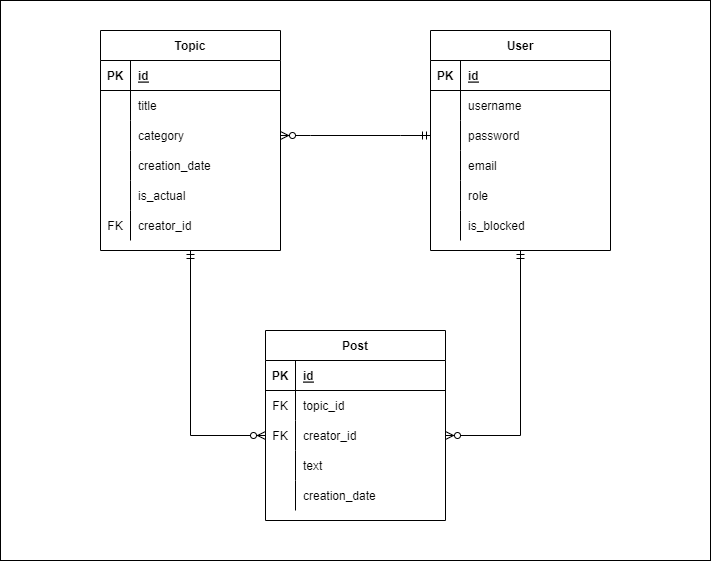

The diagram above was exported from draw.io. Its source (the exported page's mxGraphModel, read from the mxfile embedded in the PNG):
<mxGraphModel dx="1935" dy="482" grid="1" gridSize="10" guides="1" tooltips="1" connect="1" arrows="1" fold="1" page="1" pageScale="1" pageWidth="827" pageHeight="1169" math="0" shadow="0">
  <root>
    <mxCell id="0" />
    <mxCell id="1" parent="0" />
    <mxCell id="YU1x8CgS1YdxFj88d0O1-64" value="" style="rounded=0;whiteSpace=wrap;html=1;" parent="1" vertex="1">
      <mxGeometry x="-60" width="710" height="560" as="geometry" />
    </mxCell>
    <mxCell id="YU1x8CgS1YdxFj88d0O1-1" value="Topic" style="shape=table;startSize=30;container=1;collapsible=1;childLayout=tableLayout;fixedRows=1;rowLines=0;fontStyle=1;align=center;resizeLast=1;" parent="1" vertex="1">
      <mxGeometry x="40" y="30" width="180" height="220" as="geometry" />
    </mxCell>
    <mxCell id="YU1x8CgS1YdxFj88d0O1-2" value="" style="shape=tableRow;horizontal=0;startSize=0;swimlaneHead=0;swimlaneBody=0;fillColor=none;collapsible=0;dropTarget=0;points=[[0,0.5],[1,0.5]];portConstraint=eastwest;top=0;left=0;right=0;bottom=1;" parent="YU1x8CgS1YdxFj88d0O1-1" vertex="1">
      <mxGeometry y="30" width="180" height="30" as="geometry" />
    </mxCell>
    <mxCell id="YU1x8CgS1YdxFj88d0O1-3" value="PK" style="shape=partialRectangle;connectable=0;fillColor=none;top=0;left=0;bottom=0;right=0;fontStyle=1;overflow=hidden;" parent="YU1x8CgS1YdxFj88d0O1-2" vertex="1">
      <mxGeometry width="30" height="30" as="geometry">
        <mxRectangle width="30" height="30" as="alternateBounds" />
      </mxGeometry>
    </mxCell>
    <mxCell id="YU1x8CgS1YdxFj88d0O1-4" value="id" style="shape=partialRectangle;connectable=0;fillColor=none;top=0;left=0;bottom=0;right=0;align=left;spacingLeft=6;fontStyle=5;overflow=hidden;" parent="YU1x8CgS1YdxFj88d0O1-2" vertex="1">
      <mxGeometry x="30" width="150" height="30" as="geometry">
        <mxRectangle width="150" height="30" as="alternateBounds" />
      </mxGeometry>
    </mxCell>
    <mxCell id="YU1x8CgS1YdxFj88d0O1-5" value="" style="shape=tableRow;horizontal=0;startSize=0;swimlaneHead=0;swimlaneBody=0;fillColor=none;collapsible=0;dropTarget=0;points=[[0,0.5],[1,0.5]];portConstraint=eastwest;top=0;left=0;right=0;bottom=0;" parent="YU1x8CgS1YdxFj88d0O1-1" vertex="1">
      <mxGeometry y="60" width="180" height="30" as="geometry" />
    </mxCell>
    <mxCell id="YU1x8CgS1YdxFj88d0O1-6" value="" style="shape=partialRectangle;connectable=0;fillColor=none;top=0;left=0;bottom=0;right=0;editable=1;overflow=hidden;" parent="YU1x8CgS1YdxFj88d0O1-5" vertex="1">
      <mxGeometry width="30" height="30" as="geometry">
        <mxRectangle width="30" height="30" as="alternateBounds" />
      </mxGeometry>
    </mxCell>
    <mxCell id="YU1x8CgS1YdxFj88d0O1-7" value="title" style="shape=partialRectangle;connectable=0;fillColor=none;top=0;left=0;bottom=0;right=0;align=left;spacingLeft=6;overflow=hidden;" parent="YU1x8CgS1YdxFj88d0O1-5" vertex="1">
      <mxGeometry x="30" width="150" height="30" as="geometry">
        <mxRectangle width="150" height="30" as="alternateBounds" />
      </mxGeometry>
    </mxCell>
    <mxCell id="YU1x8CgS1YdxFj88d0O1-8" value="" style="shape=tableRow;horizontal=0;startSize=0;swimlaneHead=0;swimlaneBody=0;fillColor=none;collapsible=0;dropTarget=0;points=[[0,0.5],[1,0.5]];portConstraint=eastwest;top=0;left=0;right=0;bottom=0;" parent="YU1x8CgS1YdxFj88d0O1-1" vertex="1">
      <mxGeometry y="90" width="180" height="30" as="geometry" />
    </mxCell>
    <mxCell id="YU1x8CgS1YdxFj88d0O1-9" value="" style="shape=partialRectangle;connectable=0;fillColor=none;top=0;left=0;bottom=0;right=0;editable=1;overflow=hidden;" parent="YU1x8CgS1YdxFj88d0O1-8" vertex="1">
      <mxGeometry width="30" height="30" as="geometry">
        <mxRectangle width="30" height="30" as="alternateBounds" />
      </mxGeometry>
    </mxCell>
    <mxCell id="YU1x8CgS1YdxFj88d0O1-10" value="category" style="shape=partialRectangle;connectable=0;fillColor=none;top=0;left=0;bottom=0;right=0;align=left;spacingLeft=6;overflow=hidden;" parent="YU1x8CgS1YdxFj88d0O1-8" vertex="1">
      <mxGeometry x="30" width="150" height="30" as="geometry">
        <mxRectangle width="150" height="30" as="alternateBounds" />
      </mxGeometry>
    </mxCell>
    <mxCell id="YU1x8CgS1YdxFj88d0O1-22" value="" style="shape=tableRow;horizontal=0;startSize=0;swimlaneHead=0;swimlaneBody=0;fillColor=none;collapsible=0;dropTarget=0;points=[[0,0.5],[1,0.5]];portConstraint=eastwest;top=0;left=0;right=0;bottom=0;" parent="YU1x8CgS1YdxFj88d0O1-1" vertex="1">
      <mxGeometry y="120" width="180" height="30" as="geometry" />
    </mxCell>
    <mxCell id="YU1x8CgS1YdxFj88d0O1-23" value="" style="shape=partialRectangle;connectable=0;fillColor=none;top=0;left=0;bottom=0;right=0;editable=1;overflow=hidden;" parent="YU1x8CgS1YdxFj88d0O1-22" vertex="1">
      <mxGeometry width="30" height="30" as="geometry">
        <mxRectangle width="30" height="30" as="alternateBounds" />
      </mxGeometry>
    </mxCell>
    <mxCell id="YU1x8CgS1YdxFj88d0O1-24" value="creation_date" style="shape=partialRectangle;connectable=0;fillColor=none;top=0;left=0;bottom=0;right=0;align=left;spacingLeft=6;overflow=hidden;" parent="YU1x8CgS1YdxFj88d0O1-22" vertex="1">
      <mxGeometry x="30" width="150" height="30" as="geometry">
        <mxRectangle width="150" height="30" as="alternateBounds" />
      </mxGeometry>
    </mxCell>
    <mxCell id="YU1x8CgS1YdxFj88d0O1-11" value="" style="shape=tableRow;horizontal=0;startSize=0;swimlaneHead=0;swimlaneBody=0;fillColor=none;collapsible=0;dropTarget=0;points=[[0,0.5],[1,0.5]];portConstraint=eastwest;top=0;left=0;right=0;bottom=0;" parent="YU1x8CgS1YdxFj88d0O1-1" vertex="1">
      <mxGeometry y="150" width="180" height="30" as="geometry" />
    </mxCell>
    <mxCell id="YU1x8CgS1YdxFj88d0O1-12" value="" style="shape=partialRectangle;connectable=0;fillColor=none;top=0;left=0;bottom=0;right=0;editable=1;overflow=hidden;" parent="YU1x8CgS1YdxFj88d0O1-11" vertex="1">
      <mxGeometry width="30" height="30" as="geometry">
        <mxRectangle width="30" height="30" as="alternateBounds" />
      </mxGeometry>
    </mxCell>
    <mxCell id="YU1x8CgS1YdxFj88d0O1-13" value="is_actual" style="shape=partialRectangle;connectable=0;fillColor=none;top=0;left=0;bottom=0;right=0;align=left;spacingLeft=6;overflow=hidden;" parent="YU1x8CgS1YdxFj88d0O1-11" vertex="1">
      <mxGeometry x="30" width="150" height="30" as="geometry">
        <mxRectangle width="150" height="30" as="alternateBounds" />
      </mxGeometry>
    </mxCell>
    <mxCell id="YU1x8CgS1YdxFj88d0O1-15" value="" style="shape=tableRow;horizontal=0;startSize=0;swimlaneHead=0;swimlaneBody=0;fillColor=none;collapsible=0;dropTarget=0;points=[[0,0.5],[1,0.5]];portConstraint=eastwest;top=0;left=0;right=0;bottom=0;" parent="YU1x8CgS1YdxFj88d0O1-1" vertex="1">
      <mxGeometry y="180" width="180" height="30" as="geometry" />
    </mxCell>
    <mxCell id="YU1x8CgS1YdxFj88d0O1-16" value="FK" style="shape=partialRectangle;connectable=0;fillColor=none;top=0;left=0;bottom=0;right=0;editable=1;overflow=hidden;" parent="YU1x8CgS1YdxFj88d0O1-15" vertex="1">
      <mxGeometry width="30" height="30" as="geometry">
        <mxRectangle width="30" height="30" as="alternateBounds" />
      </mxGeometry>
    </mxCell>
    <mxCell id="YU1x8CgS1YdxFj88d0O1-17" value="creator_id" style="shape=partialRectangle;connectable=0;fillColor=none;top=0;left=0;bottom=0;right=0;align=left;spacingLeft=6;overflow=hidden;" parent="YU1x8CgS1YdxFj88d0O1-15" vertex="1">
      <mxGeometry x="30" width="150" height="30" as="geometry">
        <mxRectangle width="150" height="30" as="alternateBounds" />
      </mxGeometry>
    </mxCell>
    <mxCell id="YU1x8CgS1YdxFj88d0O1-25" value="Post" style="shape=table;startSize=30;container=1;collapsible=1;childLayout=tableLayout;fixedRows=1;rowLines=0;fontStyle=1;align=center;resizeLast=1;" parent="1" vertex="1">
      <mxGeometry x="205" y="330" width="180" height="190" as="geometry" />
    </mxCell>
    <mxCell id="YU1x8CgS1YdxFj88d0O1-26" value="" style="shape=tableRow;horizontal=0;startSize=0;swimlaneHead=0;swimlaneBody=0;fillColor=none;collapsible=0;dropTarget=0;points=[[0,0.5],[1,0.5]];portConstraint=eastwest;top=0;left=0;right=0;bottom=1;" parent="YU1x8CgS1YdxFj88d0O1-25" vertex="1">
      <mxGeometry y="30" width="180" height="30" as="geometry" />
    </mxCell>
    <mxCell id="YU1x8CgS1YdxFj88d0O1-27" value="PK" style="shape=partialRectangle;connectable=0;fillColor=none;top=0;left=0;bottom=0;right=0;fontStyle=1;overflow=hidden;" parent="YU1x8CgS1YdxFj88d0O1-26" vertex="1">
      <mxGeometry width="30" height="30" as="geometry">
        <mxRectangle width="30" height="30" as="alternateBounds" />
      </mxGeometry>
    </mxCell>
    <mxCell id="YU1x8CgS1YdxFj88d0O1-28" value="id" style="shape=partialRectangle;connectable=0;fillColor=none;top=0;left=0;bottom=0;right=0;align=left;spacingLeft=6;fontStyle=5;overflow=hidden;" parent="YU1x8CgS1YdxFj88d0O1-26" vertex="1">
      <mxGeometry x="30" width="150" height="30" as="geometry">
        <mxRectangle width="150" height="30" as="alternateBounds" />
      </mxGeometry>
    </mxCell>
    <mxCell id="YU1x8CgS1YdxFj88d0O1-29" value="" style="shape=tableRow;horizontal=0;startSize=0;swimlaneHead=0;swimlaneBody=0;fillColor=none;collapsible=0;dropTarget=0;points=[[0,0.5],[1,0.5]];portConstraint=eastwest;top=0;left=0;right=0;bottom=0;" parent="YU1x8CgS1YdxFj88d0O1-25" vertex="1">
      <mxGeometry y="60" width="180" height="30" as="geometry" />
    </mxCell>
    <mxCell id="YU1x8CgS1YdxFj88d0O1-30" value="FK" style="shape=partialRectangle;connectable=0;fillColor=none;top=0;left=0;bottom=0;right=0;editable=1;overflow=hidden;" parent="YU1x8CgS1YdxFj88d0O1-29" vertex="1">
      <mxGeometry width="30" height="30" as="geometry">
        <mxRectangle width="30" height="30" as="alternateBounds" />
      </mxGeometry>
    </mxCell>
    <mxCell id="YU1x8CgS1YdxFj88d0O1-31" value="topic_id" style="shape=partialRectangle;connectable=0;fillColor=none;top=0;left=0;bottom=0;right=0;align=left;spacingLeft=6;overflow=hidden;" parent="YU1x8CgS1YdxFj88d0O1-29" vertex="1">
      <mxGeometry x="30" width="150" height="30" as="geometry">
        <mxRectangle width="150" height="30" as="alternateBounds" />
      </mxGeometry>
    </mxCell>
    <mxCell id="YU1x8CgS1YdxFj88d0O1-32" value="" style="shape=tableRow;horizontal=0;startSize=0;swimlaneHead=0;swimlaneBody=0;fillColor=none;collapsible=0;dropTarget=0;points=[[0,0.5],[1,0.5]];portConstraint=eastwest;top=0;left=0;right=0;bottom=0;" parent="YU1x8CgS1YdxFj88d0O1-25" vertex="1">
      <mxGeometry y="90" width="180" height="30" as="geometry" />
    </mxCell>
    <mxCell id="YU1x8CgS1YdxFj88d0O1-33" value="FK" style="shape=partialRectangle;connectable=0;fillColor=none;top=0;left=0;bottom=0;right=0;editable=1;overflow=hidden;" parent="YU1x8CgS1YdxFj88d0O1-32" vertex="1">
      <mxGeometry width="30" height="30" as="geometry">
        <mxRectangle width="30" height="30" as="alternateBounds" />
      </mxGeometry>
    </mxCell>
    <mxCell id="YU1x8CgS1YdxFj88d0O1-34" value="creator_id" style="shape=partialRectangle;connectable=0;fillColor=none;top=0;left=0;bottom=0;right=0;align=left;spacingLeft=6;overflow=hidden;" parent="YU1x8CgS1YdxFj88d0O1-32" vertex="1">
      <mxGeometry x="30" width="150" height="30" as="geometry">
        <mxRectangle width="150" height="30" as="alternateBounds" />
      </mxGeometry>
    </mxCell>
    <mxCell id="YU1x8CgS1YdxFj88d0O1-35" value="" style="shape=tableRow;horizontal=0;startSize=0;swimlaneHead=0;swimlaneBody=0;fillColor=none;collapsible=0;dropTarget=0;points=[[0,0.5],[1,0.5]];portConstraint=eastwest;top=0;left=0;right=0;bottom=0;" parent="YU1x8CgS1YdxFj88d0O1-25" vertex="1">
      <mxGeometry y="120" width="180" height="30" as="geometry" />
    </mxCell>
    <mxCell id="YU1x8CgS1YdxFj88d0O1-36" value="" style="shape=partialRectangle;connectable=0;fillColor=none;top=0;left=0;bottom=0;right=0;editable=1;overflow=hidden;" parent="YU1x8CgS1YdxFj88d0O1-35" vertex="1">
      <mxGeometry width="30" height="30" as="geometry">
        <mxRectangle width="30" height="30" as="alternateBounds" />
      </mxGeometry>
    </mxCell>
    <mxCell id="YU1x8CgS1YdxFj88d0O1-37" value="text" style="shape=partialRectangle;connectable=0;fillColor=none;top=0;left=0;bottom=0;right=0;align=left;spacingLeft=6;overflow=hidden;" parent="YU1x8CgS1YdxFj88d0O1-35" vertex="1">
      <mxGeometry x="30" width="150" height="30" as="geometry">
        <mxRectangle width="150" height="30" as="alternateBounds" />
      </mxGeometry>
    </mxCell>
    <mxCell id="YU1x8CgS1YdxFj88d0O1-39" value="" style="shape=tableRow;horizontal=0;startSize=0;swimlaneHead=0;swimlaneBody=0;fillColor=none;collapsible=0;dropTarget=0;points=[[0,0.5],[1,0.5]];portConstraint=eastwest;top=0;left=0;right=0;bottom=0;" parent="YU1x8CgS1YdxFj88d0O1-25" vertex="1">
      <mxGeometry y="150" width="180" height="30" as="geometry" />
    </mxCell>
    <mxCell id="YU1x8CgS1YdxFj88d0O1-40" value="" style="shape=partialRectangle;connectable=0;fillColor=none;top=0;left=0;bottom=0;right=0;editable=1;overflow=hidden;" parent="YU1x8CgS1YdxFj88d0O1-39" vertex="1">
      <mxGeometry width="30" height="30" as="geometry">
        <mxRectangle width="30" height="30" as="alternateBounds" />
      </mxGeometry>
    </mxCell>
    <mxCell id="YU1x8CgS1YdxFj88d0O1-41" value="creation_date" style="shape=partialRectangle;connectable=0;fillColor=none;top=0;left=0;bottom=0;right=0;align=left;spacingLeft=6;overflow=hidden;" parent="YU1x8CgS1YdxFj88d0O1-39" vertex="1">
      <mxGeometry x="30" width="150" height="30" as="geometry">
        <mxRectangle width="150" height="30" as="alternateBounds" />
      </mxGeometry>
    </mxCell>
    <mxCell id="YU1x8CgS1YdxFj88d0O1-42" value="User" style="shape=table;startSize=30;container=1;collapsible=1;childLayout=tableLayout;fixedRows=1;rowLines=0;fontStyle=1;align=center;resizeLast=1;" parent="1" vertex="1">
      <mxGeometry x="370" y="30" width="180" height="220" as="geometry" />
    </mxCell>
    <mxCell id="YU1x8CgS1YdxFj88d0O1-43" value="" style="shape=tableRow;horizontal=0;startSize=0;swimlaneHead=0;swimlaneBody=0;fillColor=none;collapsible=0;dropTarget=0;points=[[0,0.5],[1,0.5]];portConstraint=eastwest;top=0;left=0;right=0;bottom=1;" parent="YU1x8CgS1YdxFj88d0O1-42" vertex="1">
      <mxGeometry y="30" width="180" height="30" as="geometry" />
    </mxCell>
    <mxCell id="YU1x8CgS1YdxFj88d0O1-44" value="PK" style="shape=partialRectangle;connectable=0;fillColor=none;top=0;left=0;bottom=0;right=0;fontStyle=1;overflow=hidden;" parent="YU1x8CgS1YdxFj88d0O1-43" vertex="1">
      <mxGeometry width="30" height="30" as="geometry">
        <mxRectangle width="30" height="30" as="alternateBounds" />
      </mxGeometry>
    </mxCell>
    <mxCell id="YU1x8CgS1YdxFj88d0O1-45" value="id" style="shape=partialRectangle;connectable=0;fillColor=none;top=0;left=0;bottom=0;right=0;align=left;spacingLeft=6;fontStyle=5;overflow=hidden;" parent="YU1x8CgS1YdxFj88d0O1-43" vertex="1">
      <mxGeometry x="30" width="150" height="30" as="geometry">
        <mxRectangle width="150" height="30" as="alternateBounds" />
      </mxGeometry>
    </mxCell>
    <mxCell id="YU1x8CgS1YdxFj88d0O1-46" value="" style="shape=tableRow;horizontal=0;startSize=0;swimlaneHead=0;swimlaneBody=0;fillColor=none;collapsible=0;dropTarget=0;points=[[0,0.5],[1,0.5]];portConstraint=eastwest;top=0;left=0;right=0;bottom=0;" parent="YU1x8CgS1YdxFj88d0O1-42" vertex="1">
      <mxGeometry y="60" width="180" height="30" as="geometry" />
    </mxCell>
    <mxCell id="YU1x8CgS1YdxFj88d0O1-47" value="" style="shape=partialRectangle;connectable=0;fillColor=none;top=0;left=0;bottom=0;right=0;editable=1;overflow=hidden;" parent="YU1x8CgS1YdxFj88d0O1-46" vertex="1">
      <mxGeometry width="30" height="30" as="geometry">
        <mxRectangle width="30" height="30" as="alternateBounds" />
      </mxGeometry>
    </mxCell>
    <mxCell id="YU1x8CgS1YdxFj88d0O1-48" value="username" style="shape=partialRectangle;connectable=0;fillColor=none;top=0;left=0;bottom=0;right=0;align=left;spacingLeft=6;overflow=hidden;" parent="YU1x8CgS1YdxFj88d0O1-46" vertex="1">
      <mxGeometry x="30" width="150" height="30" as="geometry">
        <mxRectangle width="150" height="30" as="alternateBounds" />
      </mxGeometry>
    </mxCell>
    <mxCell id="YU1x8CgS1YdxFj88d0O1-49" value="" style="shape=tableRow;horizontal=0;startSize=0;swimlaneHead=0;swimlaneBody=0;fillColor=none;collapsible=0;dropTarget=0;points=[[0,0.5],[1,0.5]];portConstraint=eastwest;top=0;left=0;right=0;bottom=0;" parent="YU1x8CgS1YdxFj88d0O1-42" vertex="1">
      <mxGeometry y="90" width="180" height="30" as="geometry" />
    </mxCell>
    <mxCell id="YU1x8CgS1YdxFj88d0O1-50" value="" style="shape=partialRectangle;connectable=0;fillColor=none;top=0;left=0;bottom=0;right=0;editable=1;overflow=hidden;" parent="YU1x8CgS1YdxFj88d0O1-49" vertex="1">
      <mxGeometry width="30" height="30" as="geometry">
        <mxRectangle width="30" height="30" as="alternateBounds" />
      </mxGeometry>
    </mxCell>
    <mxCell id="YU1x8CgS1YdxFj88d0O1-51" value="password" style="shape=partialRectangle;connectable=0;fillColor=none;top=0;left=0;bottom=0;right=0;align=left;spacingLeft=6;overflow=hidden;" parent="YU1x8CgS1YdxFj88d0O1-49" vertex="1">
      <mxGeometry x="30" width="150" height="30" as="geometry">
        <mxRectangle width="150" height="30" as="alternateBounds" />
      </mxGeometry>
    </mxCell>
    <mxCell id="YU1x8CgS1YdxFj88d0O1-52" value="" style="shape=tableRow;horizontal=0;startSize=0;swimlaneHead=0;swimlaneBody=0;fillColor=none;collapsible=0;dropTarget=0;points=[[0,0.5],[1,0.5]];portConstraint=eastwest;top=0;left=0;right=0;bottom=0;" parent="YU1x8CgS1YdxFj88d0O1-42" vertex="1">
      <mxGeometry y="120" width="180" height="30" as="geometry" />
    </mxCell>
    <mxCell id="YU1x8CgS1YdxFj88d0O1-53" value="" style="shape=partialRectangle;connectable=0;fillColor=none;top=0;left=0;bottom=0;right=0;editable=1;overflow=hidden;" parent="YU1x8CgS1YdxFj88d0O1-52" vertex="1">
      <mxGeometry width="30" height="30" as="geometry">
        <mxRectangle width="30" height="30" as="alternateBounds" />
      </mxGeometry>
    </mxCell>
    <mxCell id="YU1x8CgS1YdxFj88d0O1-54" value="email" style="shape=partialRectangle;connectable=0;fillColor=none;top=0;left=0;bottom=0;right=0;align=left;spacingLeft=6;overflow=hidden;" parent="YU1x8CgS1YdxFj88d0O1-52" vertex="1">
      <mxGeometry x="30" width="150" height="30" as="geometry">
        <mxRectangle width="150" height="30" as="alternateBounds" />
      </mxGeometry>
    </mxCell>
    <mxCell id="YU1x8CgS1YdxFj88d0O1-56" value="" style="shape=tableRow;horizontal=0;startSize=0;swimlaneHead=0;swimlaneBody=0;fillColor=none;collapsible=0;dropTarget=0;points=[[0,0.5],[1,0.5]];portConstraint=eastwest;top=0;left=0;right=0;bottom=0;" parent="YU1x8CgS1YdxFj88d0O1-42" vertex="1">
      <mxGeometry y="150" width="180" height="30" as="geometry" />
    </mxCell>
    <mxCell id="YU1x8CgS1YdxFj88d0O1-57" value="" style="shape=partialRectangle;connectable=0;fillColor=none;top=0;left=0;bottom=0;right=0;editable=1;overflow=hidden;" parent="YU1x8CgS1YdxFj88d0O1-56" vertex="1">
      <mxGeometry width="30" height="30" as="geometry">
        <mxRectangle width="30" height="30" as="alternateBounds" />
      </mxGeometry>
    </mxCell>
    <mxCell id="YU1x8CgS1YdxFj88d0O1-58" value="role" style="shape=partialRectangle;connectable=0;fillColor=none;top=0;left=0;bottom=0;right=0;align=left;spacingLeft=6;overflow=hidden;" parent="YU1x8CgS1YdxFj88d0O1-56" vertex="1">
      <mxGeometry x="30" width="150" height="30" as="geometry">
        <mxRectangle width="150" height="30" as="alternateBounds" />
      </mxGeometry>
    </mxCell>
    <mxCell id="YU1x8CgS1YdxFj88d0O1-60" value="" style="shape=tableRow;horizontal=0;startSize=0;swimlaneHead=0;swimlaneBody=0;fillColor=none;collapsible=0;dropTarget=0;points=[[0,0.5],[1,0.5]];portConstraint=eastwest;top=0;left=0;right=0;bottom=0;" parent="YU1x8CgS1YdxFj88d0O1-42" vertex="1">
      <mxGeometry y="180" width="180" height="30" as="geometry" />
    </mxCell>
    <mxCell id="YU1x8CgS1YdxFj88d0O1-61" value="" style="shape=partialRectangle;connectable=0;fillColor=none;top=0;left=0;bottom=0;right=0;editable=1;overflow=hidden;" parent="YU1x8CgS1YdxFj88d0O1-60" vertex="1">
      <mxGeometry width="30" height="30" as="geometry">
        <mxRectangle width="30" height="30" as="alternateBounds" />
      </mxGeometry>
    </mxCell>
    <mxCell id="YU1x8CgS1YdxFj88d0O1-62" value="is_blocked" style="shape=partialRectangle;connectable=0;fillColor=none;top=0;left=0;bottom=0;right=0;align=left;spacingLeft=6;overflow=hidden;" parent="YU1x8CgS1YdxFj88d0O1-60" vertex="1">
      <mxGeometry x="30" width="150" height="30" as="geometry">
        <mxRectangle width="150" height="30" as="alternateBounds" />
      </mxGeometry>
    </mxCell>
    <mxCell id="YU1x8CgS1YdxFj88d0O1-63" value="" style="edgeStyle=orthogonalEdgeStyle;fontSize=12;html=1;endArrow=ERzeroToMany;startArrow=ERmandOne;rounded=0;exitX=0.5;exitY=1;exitDx=0;exitDy=0;entryX=1;entryY=0.5;entryDx=0;entryDy=0;" parent="1" source="YU1x8CgS1YdxFj88d0O1-42" target="YU1x8CgS1YdxFj88d0O1-32" edge="1">
      <mxGeometry width="100" height="100" relative="1" as="geometry">
        <mxPoint x="240" y="260" as="sourcePoint" />
        <mxPoint x="340" y="160" as="targetPoint" />
      </mxGeometry>
    </mxCell>
    <mxCell id="YU1x8CgS1YdxFj88d0O1-65" value="" style="edgeStyle=orthogonalEdgeStyle;fontSize=12;html=1;endArrow=ERzeroToMany;startArrow=ERmandOne;rounded=0;exitX=0.5;exitY=1;exitDx=0;exitDy=0;entryX=0;entryY=0.5;entryDx=0;entryDy=0;" parent="1" source="YU1x8CgS1YdxFj88d0O1-1" target="YU1x8CgS1YdxFj88d0O1-32" edge="1">
      <mxGeometry width="100" height="100" relative="1" as="geometry">
        <mxPoint x="440" y="240" as="sourcePoint" />
        <mxPoint x="360" y="445" as="targetPoint" />
      </mxGeometry>
    </mxCell>
    <mxCell id="YU1x8CgS1YdxFj88d0O1-66" value="" style="edgeStyle=entityRelationEdgeStyle;fontSize=12;html=1;endArrow=ERzeroToMany;startArrow=ERmandOne;rounded=0;" parent="1" source="YU1x8CgS1YdxFj88d0O1-49" target="YU1x8CgS1YdxFj88d0O1-8" edge="1">
      <mxGeometry width="100" height="100" relative="1" as="geometry">
        <mxPoint x="180" y="300" as="sourcePoint" />
        <mxPoint x="280" y="200" as="targetPoint" />
      </mxGeometry>
    </mxCell>
  </root>
</mxGraphModel>